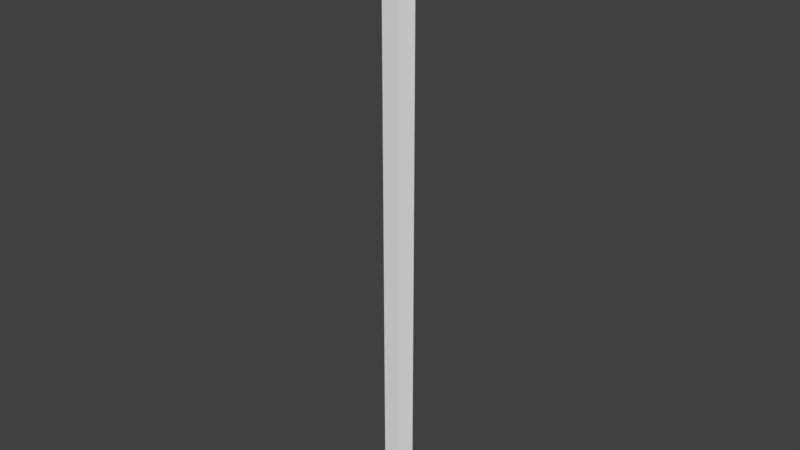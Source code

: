 # Source: tree.blend  (saved by Blender 2.77.0; exported with 4.5.12 LTS)
import bpy
from mathutils import Matrix  # noqa: F401  (used for matrix-valued properties, if any)

bpy.ops.wm.read_factory_settings(use_empty=True)
scene = bpy.context.scene
scene.name = 'Scene'

# ---- collections
col_collection_1 = bpy.data.collections.new('Collection 1'); scene.collection.children.link(col_collection_1)

# ---- world
world_world = bpy.data.worlds.new('World'); scene.world = world_world
world_world.color = (0.05088, 0.05088, 0.05088)
world_world.use_sun_shadow = False
world_world.sun_shadow_jitter_overblur = 0.0
world_world.cycles.sampling_method = 'MANUAL'

# ---- meshes
me_cylinder_001 = bpy.data.meshes.new('Cylinder.001')
me_cylinder_001.from_pydata([(0.0, 0.0, 21.47), (0.0, 1.0, -21.47), (0.0, 1.0, 21.47), (0.9511, 0.309, -21.47), (0.9511, 0.309, 21.47), (0.5878, -0.809, -21.47), (0.5878, -0.809, 21.47), (-0.5878, -0.809, -21.47), (-0.5878, -0.809, 21.47), (-0.9511, 0.309, -21.47), (-0.9511, 0.309, 21.47)], [], [(0, 4, 2), (1, 2, 4, 3), (0, 6, 4), (3, 4, 6, 5), (0, 8, 6), (5, 6, 8, 7), (0, 10, 8), (7, 8, 10, 9), (0, 2, 10), (9, 10, 2, 1)])
_uv = me_cylinder_001.uv_layers.new(name='UVMap')
_uv.uv.foreach_set('vector', [0.1525, 0.8761, 0.2466, 0.8599, 0.3048, 0.8823, 0.4349, 9.473e-05, 0.4349, 0.8599, 0.2466, 0.8599, 0.2466, 9.484e-05, 0.1525, 0.8761, 0.05829, 0.8599, 0.2466, 0.8599, 0.2466, 9.484e-05, 0.2466, 0.8599, 0.05829, 0.8599, 0.05823, 9.499e-05, 0.1525, 0.8761, 9.465e-05, 0.8823, 0.05829, 0.8599, 0.9999, 9.469e-05, 0.9999, 0.8599, 0.8116, 0.8599, 0.8116, 9.465e-05, 0.1525, 0.8761, 0.1525, 0.8961, 9.465e-05, 0.8823, 0.8116, 9.465e-05, 0.8116, 0.8599, 0.6233, 0.8599, 0.6232, 9.469e-05, 0.1525, 0.8761, 0.3048, 0.8823, 0.1525, 0.8961, 0.6232, 9.469e-05, 0.6233, 0.8599, 0.4349, 0.8599, 0.4349, 9.473e-05])
me_cylinder_001.use_remesh_preserve_volume = False
me_cylinder_001.use_remesh_preserve_attributes = False
me_cylinder_001.use_mirror_vertex_groups = False
me_cylinder_001.update()

# ---- objects
ob_cylinder = bpy.data.objects.new('Cylinder', me_cylinder_001)

# ---- transforms, parenting, visibility, modifiers, constraints
ob_cylinder.location = (0.0, 0.0, -0.1202)
ob_cylinder.lineart.crease_threshold = 0.0

# ---- collection membership
col_collection_1.objects.link(ob_cylinder)

# ---- scene / render settings (as saved in the file)
scene.frame_start = 1; scene.frame_end = 250; scene.frame_set(95)
scene.render.engine = 'BLENDER_EEVEE_NEXT'
scene.render.resolution_percentage = 50
scene.render.dither_intensity = 0.0
scene.cycles.use_denoising = False
scene.cycles.samples = 128
scene.cycles.sampling_pattern = 'TABULATED_SOBOL'
scene.cycles.light_sampling_threshold = 0.0
scene.cycles.use_adaptive_sampling = False
scene.cycles.use_light_tree = False
scene.cycles.blur_glossy = 0.0
scene.cycles.sample_clamp_indirect = 0.0
scene.view_settings.view_transform = 'Standard'
bpy.context.view_layer.update()

# ---- added for rendering (the .blend has no active camera and no usable light): camera, sun
cam_auto = bpy.data.cameras.new('AutoCamera')
cam_auto.lens = 50.0
cam_auto.sensor_width = 36.0
cam_auto.clip_end = 1000.0
ob_auto_camera = bpy.data.objects.new('AutoCamera', cam_auto)
scene.collection.objects.link(ob_auto_camera)
ob_auto_camera.location = (39.8021, -47.667, 31.7214)
ob_auto_camera.rotation_euler = (1.09748, -7.21219e-08, 0.694738)
scene.camera = ob_auto_camera
light_auto_sun = bpy.data.lights.new('AutoSun', 'SUN')
light_auto_sun.energy = 3.0
light_auto_sun.angle = 0.0523599
ob_auto_sun = bpy.data.objects.new('AutoSun', light_auto_sun)
scene.collection.objects.link(ob_auto_sun)
ob_auto_sun.rotation_euler = (0.872665, 0.174533, 0.523599)
bpy.context.view_layer.update()
